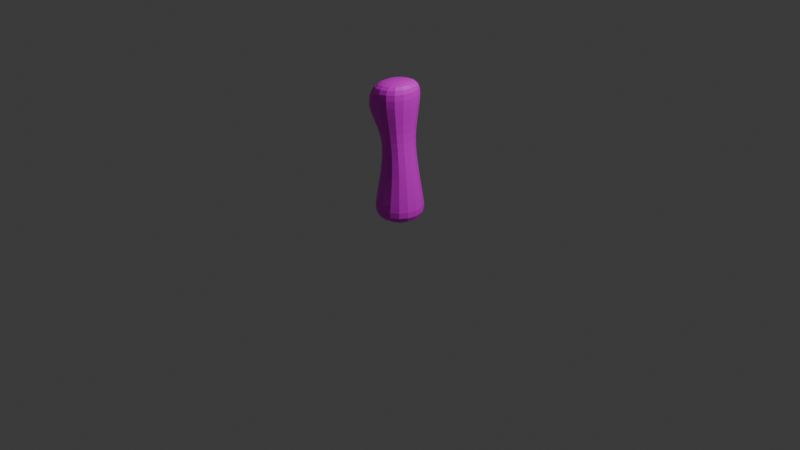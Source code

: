 # Source: settler_default.blend  (saved by Blender 4.5.90; exported with 4.5.12 LTS)
import bpy
from mathutils import Matrix  # noqa: F401  (used for matrix-valued properties, if any)

bpy.ops.wm.read_factory_settings(use_empty=True)
scene = bpy.context.scene
scene.name = 'Scene'

# ---- collections
col_collection = bpy.data.collections.new('Collection'); scene.collection.children.link(col_collection)

# ---- images (referenced by path relative to the original .blend; pixels are not part of the script)
import os
ASSET_DIR = os.environ.get("B2B_ASSET_DIR", "")  # directory of the original .blend (textures are referenced by path, not embedded)
HERE = os.path.dirname(os.path.abspath(__file__))  # packed textures are extracted next to this script under _unpacked/

def load_image(name, relpath, width, height, colorspace="sRGB"):
    """Load a texture the original file referenced (path relative to the .blend, or extracted next to this script)."""
    p = next((c for c in (os.path.join(HERE, relpath), os.path.join(ASSET_DIR, relpath)) if relpath and os.path.exists(c)), "")
    if p:
        img = bpy.data.images.load(p, check_existing=True)
        img.name = name
    else:  # same state as the original file: an image datablock whose file is absent (Cycles renders it pink)
        img = bpy.data.images.new(name, width, height)
        img.source = "FILE"
        img.filepath = "//" + (relpath or name)
    img.colorspace_settings.name = colorspace
    return img
img_palette256_png = load_image('palette256.png', 'palette256.png', 1024, 1024, 'sRGB')

# ---- materials (node trees are filled in below, after node groups)
mat_material = bpy.data.materials.new('Material')
mat_material.alpha_threshold = 0.0
mat_material.roughness = 0.5
mat_material.line_color = (0.0, 0.0, 0.0, 1.0)

# ---- material node trees
mat_material.use_nodes = True; mat_material.node_tree.nodes.clear()
_N = mat_material.node_tree.nodes; _L = mat_material.node_tree.links
n0 = _N.new('ShaderNodeOutputMaterial'); n0.name = 'Material Output'; n0.location = (200, 100)
n1 = _N.new('ShaderNodeBsdfPrincipled'); n1.name = 'Principled BSDF'; n1.location = (-200, 100)
n1.inputs[3].default_value = 1.45
n2 = _N.new('ShaderNodeTexImage'); n2.name = 'Image Texture'; n2.location = (-490, 71)
n2.image = img_palette256_png
_L.new(n1.outputs[0], n0.inputs[0])
_L.new(n2.outputs[0], n1.inputs[0])
n0.is_active_output = True

# ---- world
world_world = bpy.data.worlds.new('World'); scene.world = world_world
world_world.use_nodes = True; world_world.node_tree.nodes.clear()
_N = world_world.node_tree.nodes; _L = world_world.node_tree.links
n0 = _N.new('ShaderNodeOutputWorld'); n0.name = 'World Output'; n0.location = (200, 100)
n1 = _N.new('ShaderNodeBackground'); n1.name = 'Background'; n1.location = (-200, 100)
n1.inputs[0].default_value = (0.05088, 0.05088, 0.05088, 1.0)
_L.new(n1.outputs[0], n0.inputs[0])
n0.is_active_output = True
world_world.color = (0.05088, 0.05088, 0.05088)
world_world.sun_shadow_jitter_overblur = 0.0

# ---- cameras
cam_camera = bpy.data.cameras.new('Camera')
cam_camera.clip_end = 100.0
cam_camera.ortho_scale = 7.314

# ---- lights
light_light = bpy.data.lights.new('Light', 'POINT')
light_light.energy = 1000.0
light_light.shadow_soft_size = 0.1

# ---- meshes
me_cube_001 = bpy.data.meshes.new('Cube.001')
me_cube_001.from_pydata([(-0.2778, -0.2793, -0.00444), (-0.1813, -0.1669, 0.6471), (-0.2778, 0.2882, -0.00444), (-0.1813, 0.1912, 0.6471), (0.2897, -0.2793, -0.00444), (0.2077, -0.1977, 0.6297), (0.2897, 0.2882, -0.00444), (0.1768, 0.1912, 0.6482), (-0.1827, -0.1669, 0.9293), (-0.1827, 0.1912, 0.9293), (0.1306, 0.1912, 0.9454), (0.1612, -0.1977, 0.9652), (-0.2193, -0.181, 1.467), (-0.2193, 0.1899, 1.467), (0.1504, 0.1899, 1.498), (0.1504, -0.181, 1.498), (-0.312, -0.2831, 1.338), (-0.312, 0.292, 1.338), (0.2132, -0.2831, 1.383), (0.2132, 0.292, 1.383), (-0.2501, -0.2515, 0.2116), (-0.2501, 0.2604, 0.2116), (0.2617, 0.2604, 0.2119), (0.2617, -0.2515, 0.2119), (-0.2923, -0.03338, 1.082), (-0.2923, 0.05178, 1.082), (-0.3182, 0.07065, 1.18), (-0.3182, -0.0559, 1.18)], [], [(20, 1, 3, 21), (21, 3, 7, 22), (22, 7, 5, 23), (23, 5, 1, 20), (2, 6, 4, 0), (5, 7, 10, 11), (17, 16, 12, 13), (3, 1, 8, 9), (1, 5, 11, 8), (7, 3, 9, 10), (14, 13, 12, 15), (16, 18, 15, 12), (19, 17, 13, 14), (18, 19, 14, 15), (11, 10, 19, 18), (10, 9, 17, 19), (8, 11, 18, 16), (17, 9, 25, 26), (4, 23, 20, 0), (6, 22, 23, 4), (2, 21, 22, 6), (0, 20, 21, 2), (25, 24, 27, 26), (9, 8, 24, 25), (8, 16, 27, 24), (16, 17, 26, 27)])
_uv = me_cube_001.uv_layers.new(name='UVMap')
_uv.uv.foreach_set('vector', [0.1402, 0.2649, 0.1685, 0.2649, 0.1685, 0.2931, 0.1402, 0.2931, 0.1402, 0.2649, 0.1685, 0.2649, 0.1685, 0.2931, 0.1402, 0.2931, 0.1402, 0.2649, 0.1685, 0.2649, 0.1685, 0.2931, 0.1402, 0.2931, 0.1402, 0.2649, 0.1685, 0.2649, 0.1685, 0.2931, 0.1402, 0.2931, 0.1402, 0.2649, 0.1685, 0.2649, 0.1685, 0.2931, 0.1402, 0.2931, 0.3957, 0.07793, 0.4214, 0.07793, 0.4214, 0.1036, 0.3957, 0.1036, 0.01684, 0.9532, 0.04684, 0.9532, 0.04684, 0.9832, 0.01684, 0.9832, 0.3921, 0.079, 0.4249, 0.079, 0.4249, 0.1118, 0.3921, 0.1118, 0.3957, 0.07793, 0.4214, 0.07793, 0.4214, 0.1036, 0.3957, 0.1036, 0.3921, 0.079, 0.4249, 0.079, 0.4249, 0.1118, 0.3921, 0.1118, 0.01684, 0.9532, 0.04684, 0.9532, 0.04684, 0.9832, 0.01684, 0.9832, 0.01684, 0.9532, 0.04684, 0.9532, 0.04684, 0.9832, 0.01684, 0.9832, 0.01684, 0.9532, 0.04684, 0.9532, 0.04684, 0.9832, 0.01684, 0.9832, 0.01684, 0.9532, 0.04684, 0.9532, 0.04684, 0.9832, 0.01684, 0.9832, 0.07575, 0.5145, 0.1088, 0.5145, 0.1088, 0.5476, 0.07575, 0.5476, 0.07575, 0.5145, 0.1088, 0.5145, 0.1088, 0.5476, 0.07575, 0.5476, 0.07575, 0.5145, 0.1088, 0.5145, 0.1088, 0.5476, 0.07575, 0.5476, 0.08199, 0.5225, 0.1035, 0.5225, 0.1035, 0.544, 0.08199, 0.544, 0.1402, 0.2649, 0.1685, 0.2649, 0.1685, 0.2931, 0.1402, 0.2931, 0.1402, 0.2649, 0.1685, 0.2649, 0.1685, 0.2931, 0.1402, 0.2931, 0.1402, 0.2649, 0.1685, 0.2649, 0.1685, 0.2931, 0.1402, 0.2931, 0.1402, 0.2649, 0.1685, 0.2649, 0.1685, 0.2931, 0.1402, 0.2931, 0.07575, 0.5145, 0.1088, 0.5145, 0.1088, 0.5476, 0.07575, 0.5476, 0.08199, 0.5225, 0.1035, 0.5225, 0.1035, 0.544, 0.08199, 0.544, 0.07575, 0.5145, 0.07575, 0.5476, 0.07575, 0.5476, 0.07575, 0.5145, 0.08199, 0.5225, 0.1035, 0.5225, 0.1035, 0.544, 0.08199, 0.544])
me_cube_001.materials.append(mat_material)
me_cube_001.update()

# ---- objects
ob_light = bpy.data.objects.new('Light', light_light)
ob_camera = bpy.data.objects.new('Camera', cam_camera)
ob_cube = bpy.data.objects.new('Cube', me_cube_001)

# ---- transforms, parenting, visibility, modifiers, constraints
ob_light.location = (4.076, 1.005, 5.904)
ob_light.rotation_euler = (0.6503, 0.05522, 1.866)
ob_light.lock_rotations_4d = False
ob_light.empty_display_type = 'ARROWS'
ob_light.color = (0.0, 0.0, 0.0, 0.0)
ob_light.lineart.crease_threshold = 0.0
ob_camera.location = (7.359, -6.926, 4.958)
ob_camera.rotation_euler = (1.109, 0.0, 0.8149)
ob_camera.lock_rotations_4d = False
ob_camera.empty_display_type = 'ARROWS'
ob_camera.color = (0.0, 0.0, 0.0, 0.0)
ob_camera.display_type = 'WIRE'
ob_camera.lineart.crease_threshold = 0.0
ob_cube.location = (0.0, 0.0, 0.0)
_m = ob_cube.modifiers.new('Subdivision', 'SUBSURF')

# ---- collection membership
col_collection.objects.link(ob_light)
col_collection.objects.link(ob_camera)
col_collection.objects.link(ob_cube)

# ---- scene / render settings (as saved in the file)
scene.camera = ob_camera
scene.frame_start = 1; scene.frame_end = 250; scene.frame_set(1)
scene.render.engine = 'BLENDER_EEVEE_NEXT'
bpy.context.view_layer.update()
